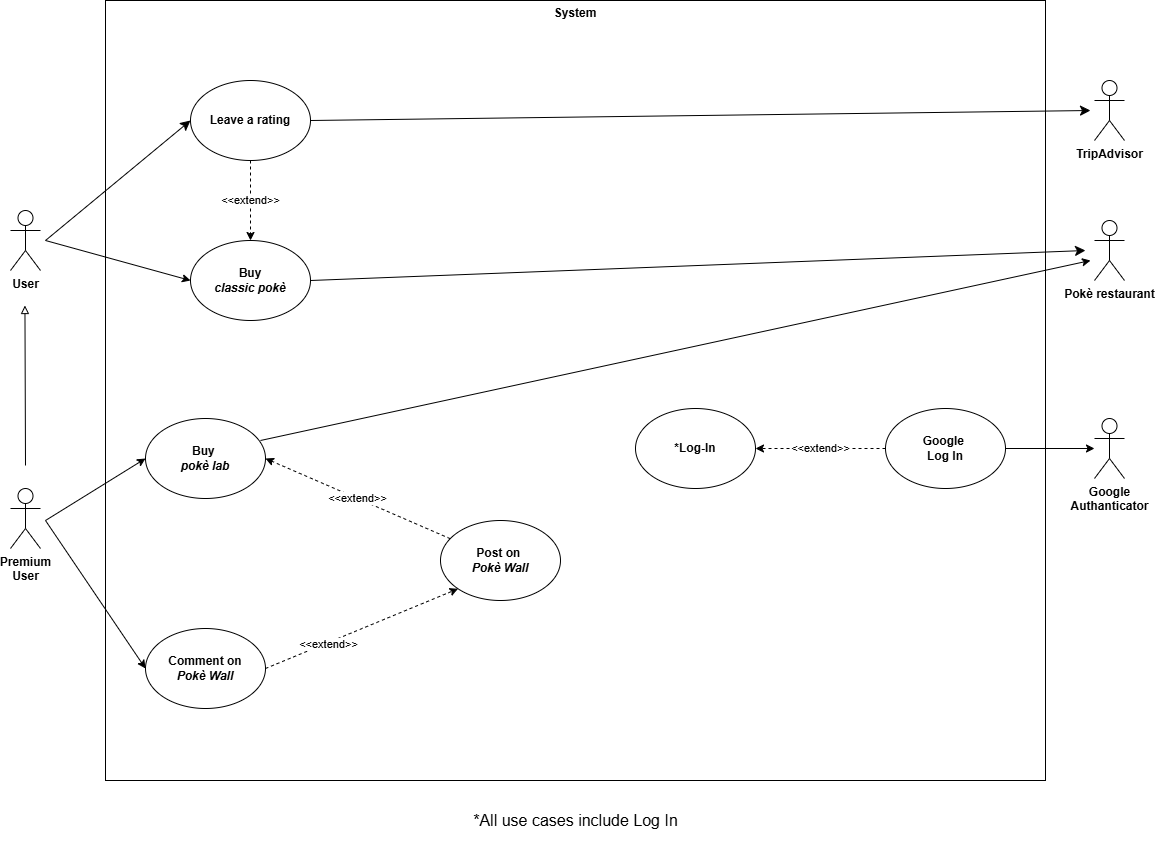

The diagram above was exported from draw.io. Its source (the exported page's mxGraphModel, read from the mxfile embedded in the PNG):
<mxGraphModel dx="1032" dy="539" grid="1" gridSize="10" guides="1" tooltips="1" connect="1" arrows="1" fold="1" page="1" pageScale="1" pageWidth="583" pageHeight="827" math="0" shadow="0">
  <root>
    <mxCell id="0" />
    <mxCell id="1" parent="0" />
    <mxCell id="8bmpSoPiidyeZYo2cocy-1" value="" style="rounded=0;whiteSpace=wrap;html=1;" parent="1" vertex="1">
      <mxGeometry x="425" y="320" width="940" height="780" as="geometry" />
    </mxCell>
    <mxCell id="8bmpSoPiidyeZYo2cocy-2" style="edgeStyle=none;curved=1;rounded=0;orthogonalLoop=1;jettySize=auto;html=1;entryX=0;entryY=0.5;entryDx=0;entryDy=0;fontSize=12;startSize=8;endSize=8;" parent="1" target="8bmpSoPiidyeZYo2cocy-18" edge="1">
      <mxGeometry relative="1" as="geometry">
        <mxPoint x="365" y="560" as="sourcePoint" />
      </mxGeometry>
    </mxCell>
    <object label="&lt;b&gt;User&lt;/b&gt;" id="8bmpSoPiidyeZYo2cocy-3">
      <mxCell style="shape=umlActor;verticalLabelPosition=bottom;verticalAlign=top;html=1;outlineConnect=0;" parent="1" vertex="1">
        <mxGeometry x="330" y="530" width="30" height="60" as="geometry" />
      </mxCell>
    </object>
    <mxCell id="8bmpSoPiidyeZYo2cocy-4" value="&lt;b&gt;Premium&lt;br&gt;User&lt;/b&gt;" style="shape=umlActor;verticalLabelPosition=bottom;verticalAlign=top;html=1;outlineConnect=0;" parent="1" vertex="1">
      <mxGeometry x="330" y="808" width="30" height="60" as="geometry" />
    </mxCell>
    <mxCell id="8bmpSoPiidyeZYo2cocy-5" value="&lt;b&gt;*Log-In&lt;/b&gt;" style="ellipse;whiteSpace=wrap;html=1;" parent="1" vertex="1">
      <mxGeometry x="955" y="728" width="120" height="80" as="geometry" />
    </mxCell>
    <mxCell id="8bmpSoPiidyeZYo2cocy-6" value="&lt;b&gt;Buy&amp;nbsp;&lt;/b&gt;&lt;div&gt;&lt;b&gt;&lt;i&gt;pokè lab&lt;/i&gt;&lt;/b&gt;&lt;/div&gt;" style="ellipse;whiteSpace=wrap;html=1;" parent="1" vertex="1">
      <mxGeometry x="465" y="738" width="120" height="80" as="geometry" />
    </mxCell>
    <mxCell id="8bmpSoPiidyeZYo2cocy-7" value="" style="endArrow=classic;html=1;rounded=0;entryX=0;entryY=0.5;entryDx=0;entryDy=0;" parent="1" target="8bmpSoPiidyeZYo2cocy-6" edge="1">
      <mxGeometry width="50" height="50" relative="1" as="geometry">
        <mxPoint x="365" y="840" as="sourcePoint" />
        <mxPoint x="755" y="950" as="targetPoint" />
      </mxGeometry>
    </mxCell>
    <mxCell id="8bmpSoPiidyeZYo2cocy-8" style="edgeStyle=none;curved=1;rounded=0;orthogonalLoop=1;jettySize=auto;html=1;exitX=1;exitY=0.5;exitDx=0;exitDy=0;fontSize=12;startSize=8;endSize=8;" parent="1" source="8bmpSoPiidyeZYo2cocy-9" edge="1">
      <mxGeometry relative="1" as="geometry">
        <mxPoint x="1405" y="570" as="targetPoint" />
      </mxGeometry>
    </mxCell>
    <mxCell id="8bmpSoPiidyeZYo2cocy-9" value="&lt;b&gt;Buy&lt;/b&gt;&lt;br&gt;&lt;div&gt;&lt;b&gt;&amp;nbsp;&lt;i&gt;classic&amp;nbsp;&lt;/i&gt;&lt;/b&gt;&lt;b style=&quot;background-color: transparent; color: light-dark(rgb(0, 0, 0), rgb(255, 255, 255));&quot;&gt;&lt;i&gt;pokè&amp;nbsp;&lt;/i&gt;&lt;/b&gt;&lt;/div&gt;" style="ellipse;whiteSpace=wrap;html=1;" parent="1" vertex="1">
      <mxGeometry x="510" y="560" width="120" height="80" as="geometry" />
    </mxCell>
    <mxCell id="8bmpSoPiidyeZYo2cocy-10" value="" style="endArrow=classic;html=1;rounded=0;entryX=0;entryY=0.5;entryDx=0;entryDy=0;" parent="1" target="8bmpSoPiidyeZYo2cocy-9" edge="1">
      <mxGeometry width="50" height="50" relative="1" as="geometry">
        <mxPoint x="365" y="560" as="sourcePoint" />
        <mxPoint x="755" y="640" as="targetPoint" />
      </mxGeometry>
    </mxCell>
    <mxCell id="8bmpSoPiidyeZYo2cocy-11" value="&lt;b&gt;Google&lt;/b&gt;&lt;div&gt;&lt;b&gt;Authanticator&lt;/b&gt;&lt;/div&gt;&lt;div&gt;&lt;br&gt;&lt;/div&gt;" style="shape=umlActor;verticalLabelPosition=bottom;verticalAlign=top;html=1;outlineConnect=0;" parent="1" vertex="1">
      <mxGeometry x="1414" y="738" width="30" height="60" as="geometry" />
    </mxCell>
    <mxCell id="8bmpSoPiidyeZYo2cocy-12" value="" style="endArrow=classic;html=1;rounded=0;exitX=1;exitY=0.5;exitDx=0;exitDy=0;" parent="1" source="8bmpSoPiidyeZYo2cocy-20" target="8bmpSoPiidyeZYo2cocy-11" edge="1">
      <mxGeometry width="50" height="50" relative="1" as="geometry">
        <mxPoint x="615" y="540" as="sourcePoint" />
        <mxPoint x="1455" y="550" as="targetPoint" />
      </mxGeometry>
    </mxCell>
    <mxCell id="8bmpSoPiidyeZYo2cocy-13" value="&lt;b&gt;System&lt;/b&gt;&lt;div&gt;&lt;br&gt;&lt;/div&gt;" style="text;html=1;align=center;verticalAlign=middle;whiteSpace=wrap;rounded=0;" parent="1" vertex="1">
      <mxGeometry x="865" y="325" width="60" height="30" as="geometry" />
    </mxCell>
    <mxCell id="8bmpSoPiidyeZYo2cocy-14" value="&lt;b&gt;Comment on&lt;/b&gt;&lt;div&gt;&lt;b&gt;&lt;i&gt;Pokè Wall&lt;/i&gt;&lt;/b&gt;&lt;/div&gt;" style="ellipse;whiteSpace=wrap;html=1;" parent="1" vertex="1">
      <mxGeometry x="465" y="948" width="120" height="80" as="geometry" />
    </mxCell>
    <mxCell id="8bmpSoPiidyeZYo2cocy-15" value="" style="endArrow=classic;html=1;rounded=0;entryX=0;entryY=0.5;entryDx=0;entryDy=0;" parent="1" target="8bmpSoPiidyeZYo2cocy-14" edge="1">
      <mxGeometry width="50" height="50" relative="1" as="geometry">
        <mxPoint x="365" y="840" as="sourcePoint" />
        <mxPoint x="835" y="730" as="targetPoint" />
      </mxGeometry>
    </mxCell>
    <mxCell id="8bmpSoPiidyeZYo2cocy-16" value="&lt;b&gt;Post on&amp;nbsp;&lt;/b&gt;&lt;div&gt;&lt;b&gt;&lt;i&gt;Pokè Wall&lt;/i&gt;&lt;/b&gt;&lt;/div&gt;" style="ellipse;whiteSpace=wrap;html=1;" parent="1" vertex="1">
      <mxGeometry x="760" y="840" width="120" height="80" as="geometry" />
    </mxCell>
    <mxCell id="8bmpSoPiidyeZYo2cocy-17" value="&amp;lt;&amp;lt;extend&amp;gt;&amp;gt;" style="endArrow=classic;html=1;rounded=0;entryX=1;entryY=0.5;entryDx=0;entryDy=0;dashed=1;" parent="1" source="8bmpSoPiidyeZYo2cocy-16" target="8bmpSoPiidyeZYo2cocy-6" edge="1">
      <mxGeometry width="50" height="50" relative="1" as="geometry">
        <mxPoint x="805" y="915" as="sourcePoint" />
        <mxPoint x="591" y="966" as="targetPoint" />
      </mxGeometry>
    </mxCell>
    <mxCell id="8bmpSoPiidyeZYo2cocy-18" value="&lt;b&gt;Leave a rating&lt;/b&gt;" style="ellipse;whiteSpace=wrap;html=1;" parent="1" vertex="1">
      <mxGeometry x="510" y="400" width="120" height="80" as="geometry" />
    </mxCell>
    <mxCell id="8bmpSoPiidyeZYo2cocy-19" value="" style="endArrow=block;html=1;rounded=0;endFill=0;" parent="1" edge="1">
      <mxGeometry width="50" height="50" relative="1" as="geometry">
        <mxPoint x="345" y="785" as="sourcePoint" />
        <mxPoint x="344.44" y="625" as="targetPoint" />
      </mxGeometry>
    </mxCell>
    <mxCell id="8bmpSoPiidyeZYo2cocy-20" value="&lt;b&gt;Google&amp;nbsp;&lt;/b&gt;&lt;div&gt;&lt;b&gt;Log In&lt;/b&gt;&lt;/div&gt;" style="ellipse;whiteSpace=wrap;html=1;" parent="1" vertex="1">
      <mxGeometry x="1205" y="728" width="120" height="80" as="geometry" />
    </mxCell>
    <mxCell id="8bmpSoPiidyeZYo2cocy-21" value="&amp;lt;&amp;lt;extend&amp;gt;&amp;gt;" style="endArrow=classic;html=1;rounded=0;exitX=0;exitY=0.5;exitDx=0;exitDy=0;entryX=1;entryY=0.5;entryDx=0;entryDy=0;dashed=1;" parent="1" source="8bmpSoPiidyeZYo2cocy-20" target="8bmpSoPiidyeZYo2cocy-5" edge="1">
      <mxGeometry width="50" height="50" relative="1" as="geometry">
        <mxPoint x="1245" y="820" as="sourcePoint" />
        <mxPoint x="1295" y="770" as="targetPoint" />
      </mxGeometry>
    </mxCell>
    <mxCell id="8bmpSoPiidyeZYo2cocy-22" value="&lt;b&gt;Pokè restaurant&lt;/b&gt;" style="shape=umlActor;verticalLabelPosition=bottom;verticalAlign=top;html=1;outlineConnect=0;" parent="1" vertex="1">
      <mxGeometry x="1414" y="540" width="30" height="60" as="geometry" />
    </mxCell>
    <mxCell id="8bmpSoPiidyeZYo2cocy-23" value="&amp;lt;&amp;lt;extend&amp;gt;&amp;gt;" style="endArrow=classic;html=1;rounded=0;exitX=1;exitY=0.5;exitDx=0;exitDy=0;entryX=0;entryY=1;entryDx=0;entryDy=0;dashed=1;" parent="1" source="8bmpSoPiidyeZYo2cocy-14" target="8bmpSoPiidyeZYo2cocy-16" edge="1">
      <mxGeometry x="-0.3599" y="-2" width="50" height="50" relative="1" as="geometry">
        <mxPoint x="1180.1435931288072" y="988.4357287525381" as="sourcePoint" />
        <mxPoint x="934.9964068711927" y="880.0042712474617" as="targetPoint" />
        <mxPoint as="offset" />
      </mxGeometry>
    </mxCell>
    <mxCell id="8bmpSoPiidyeZYo2cocy-24" value="*All use cases include Log In" style="text;html=1;align=center;verticalAlign=middle;resizable=0;points=[];autosize=1;strokeColor=none;fillColor=none;fontSize=16;" parent="1" vertex="1">
      <mxGeometry x="760" y="1120" width="270" height="40" as="geometry" />
    </mxCell>
    <mxCell id="8bmpSoPiidyeZYo2cocy-25" value="" style="endArrow=classic;html=1;rounded=0;exitX=0.958;exitY=0.275;exitDx=0;exitDy=0;exitPerimeter=0;" parent="1" source="8bmpSoPiidyeZYo2cocy-6" edge="1">
      <mxGeometry width="50" height="50" relative="1" as="geometry">
        <mxPoint x="375" y="850" as="sourcePoint" />
        <mxPoint x="1410" y="580" as="targetPoint" />
      </mxGeometry>
    </mxCell>
    <mxCell id="7Cb1AIQNcDjxhR0mxmYI-1" value="&amp;lt;&amp;lt;extend&amp;gt;&amp;gt;" style="endArrow=classic;html=1;rounded=0;entryX=0.5;entryY=0;entryDx=0;entryDy=0;dashed=1;exitX=0.5;exitY=1;exitDx=0;exitDy=0;" parent="1" source="8bmpSoPiidyeZYo2cocy-18" target="8bmpSoPiidyeZYo2cocy-9" edge="1">
      <mxGeometry width="50" height="50" relative="1" as="geometry">
        <mxPoint x="780" y="868" as="sourcePoint" />
        <mxPoint x="595" y="788" as="targetPoint" />
        <Array as="points" />
      </mxGeometry>
    </mxCell>
    <mxCell id="h1CZC-xu-vrJD4fch0fX-1" value="&lt;div&gt;&lt;b&gt;TripAdvisor&lt;/b&gt;&lt;/div&gt;" style="shape=umlActor;verticalLabelPosition=bottom;verticalAlign=top;html=1;outlineConnect=0;" parent="1" vertex="1">
      <mxGeometry x="1414" y="400" width="30" height="60" as="geometry" />
    </mxCell>
    <mxCell id="h1CZC-xu-vrJD4fch0fX-2" style="edgeStyle=none;curved=1;rounded=0;orthogonalLoop=1;jettySize=auto;html=1;exitX=1;exitY=0.5;exitDx=0;exitDy=0;fontSize=12;startSize=8;endSize=8;" parent="1" source="8bmpSoPiidyeZYo2cocy-18" edge="1">
      <mxGeometry relative="1" as="geometry">
        <mxPoint x="1410" y="430" as="targetPoint" />
        <mxPoint x="640" y="610" as="sourcePoint" />
      </mxGeometry>
    </mxCell>
  </root>
</mxGraphModel>